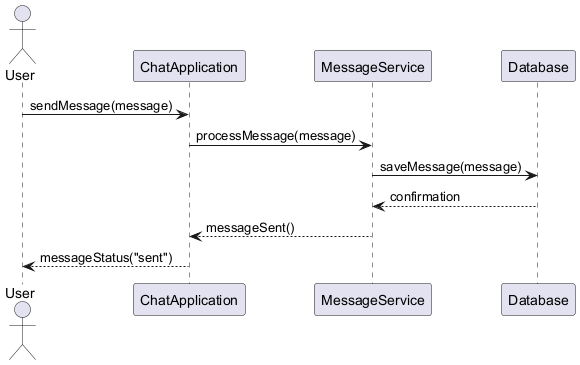

The diagram above was rendered by PlantUML. Its source (embedded in the PNG):
@startuml
actor User
participant ChatApplication
participant MessageService
participant Database

User -> ChatApplication: sendMessage(message)
ChatApplication -> MessageService: processMessage(message)
MessageService -> Database: saveMessage(message)
Database --> MessageService: confirmation
MessageService --> ChatApplication: messageSent()
ChatApplication --> User: messageStatus("sent")
@enduml